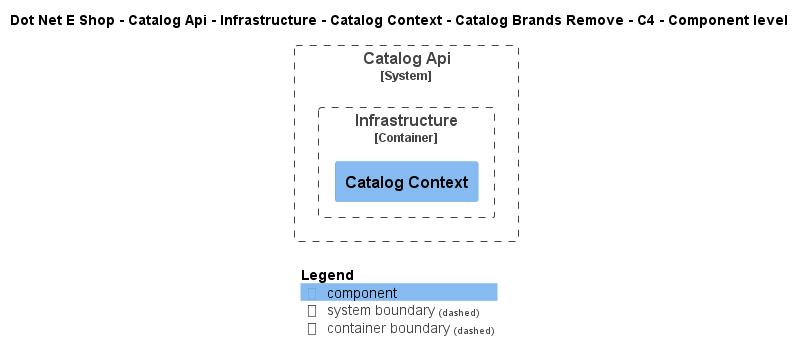

The diagram above was rendered by PlantUML. Its source (embedded in the PNG):
@startuml
!include ..\..\..\..\..\..\..\..\..\.c4s\C4_Component.puml

AddElementTag("c4interflow:lifecycle:new", $bgColor=green, $fontColor=#ffffff, $borderColor=green, $shadowing="False")
AddElementTag("c4interflow:lifecycle:changed", $bgColor=orange, $fontColor=#ffffff, $borderColor=orange, $shadowing="False")
AddElementTag("c4interflow:lifecycle:removed", $bgColor=red, $fontColor=#ffffff, $borderColor=red, $shadowing="False")

AddRelTag("c4interflow:lifecycle:new", $textColor=green, $lineColor=green)
AddRelTag("c4interflow:lifecycle:changed", $textColor=orange, $lineColor=orange)
AddRelTag("c4interflow:lifecycle:removed", $textColor=red, $lineColor=red)

SHOW_PERSON_PORTRAIT()
LAYOUT_TOP_DOWN()

skinparam linetype polyline

title Dot Net E Shop - Catalog Api - Infrastructure - Catalog Context - Catalog Brands Remove - C4 - Component level


System_Boundary(DotNetEShop.SoftwareSystems.CatalogApi, "Catalog Api") {
    
Container_Boundary(DotNetEShop.SoftwareSystems.CatalogApi.Containers.Infrastructure, "Infrastructure") {
    Component(DotNetEShop.SoftwareSystems.CatalogApi.Containers.Infrastructure.Components.CatalogContext, "Catalog Context", "", "")
}
}



SHOW_LEGEND()
@enduml